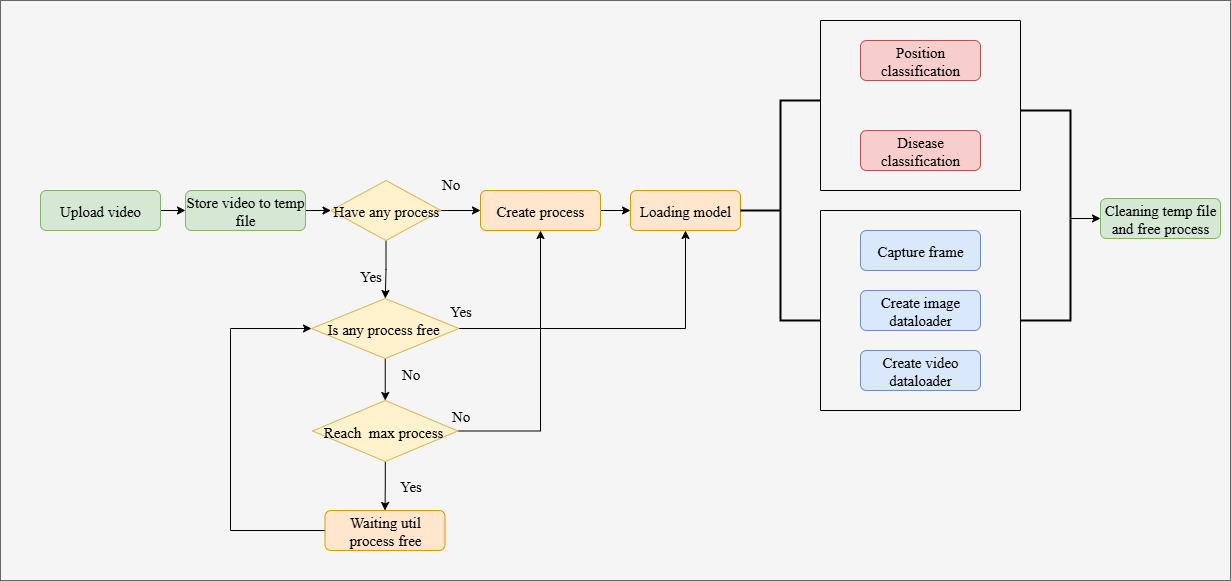

The diagram above was exported from draw.io. Its source (the exported page's mxGraphModel, read from the mxfile embedded in the PNG):
<mxGraphModel dx="1042" dy="1795" grid="1" gridSize="10" guides="1" tooltips="1" connect="1" arrows="1" fold="1" page="1" pageScale="1" pageWidth="827" pageHeight="1169" math="0" shadow="0">
  <root>
    <mxCell id="0" />
    <mxCell id="1" parent="0" />
    <mxCell id="jcud7Fj8KIMQHrQNHZbz-67" value="" style="rounded=0;whiteSpace=wrap;html=1;fillColor=#f5f5f5;fontColor=#333333;strokeColor=#666666;fontFamily=Times New Roman;fontSize=15;" parent="1" vertex="1">
      <mxGeometry x="50" y="-110" width="1230" height="580" as="geometry" />
    </mxCell>
    <mxCell id="jcud7Fj8KIMQHrQNHZbz-4" value="" style="edgeStyle=orthogonalEdgeStyle;rounded=0;orthogonalLoop=1;jettySize=auto;html=1;fontFamily=Times New Roman;fontSize=15;" parent="1" source="jcud7Fj8KIMQHrQNHZbz-1" target="jcud7Fj8KIMQHrQNHZbz-3" edge="1">
      <mxGeometry relative="1" as="geometry" />
    </mxCell>
    <mxCell id="jcud7Fj8KIMQHrQNHZbz-1" value="Upload video" style="rounded=1;whiteSpace=wrap;html=1;fillColor=#d5e8d4;strokeColor=#82b366;fontFamily=Times New Roman;fontSize=15;" parent="1" vertex="1">
      <mxGeometry x="90" y="80" width="120" height="40" as="geometry" />
    </mxCell>
    <mxCell id="jcud7Fj8KIMQHrQNHZbz-7" value="" style="edgeStyle=orthogonalEdgeStyle;rounded=0;orthogonalLoop=1;jettySize=auto;html=1;fontFamily=Times New Roman;fontSize=15;" parent="1" source="jcud7Fj8KIMQHrQNHZbz-3" target="jcud7Fj8KIMQHrQNHZbz-6" edge="1">
      <mxGeometry relative="1" as="geometry" />
    </mxCell>
    <mxCell id="jcud7Fj8KIMQHrQNHZbz-3" value="Store video to temp file" style="rounded=1;whiteSpace=wrap;html=1;fillColor=#d5e8d4;strokeColor=#82b366;fontFamily=Times New Roman;fontSize=15;" parent="1" vertex="1">
      <mxGeometry x="235" y="80" width="120" height="40" as="geometry" />
    </mxCell>
    <mxCell id="jcud7Fj8KIMQHrQNHZbz-14" style="edgeStyle=orthogonalEdgeStyle;rounded=0;orthogonalLoop=1;jettySize=auto;html=1;exitX=1;exitY=0.5;exitDx=0;exitDy=0;entryX=0;entryY=0.5;entryDx=0;entryDy=0;fontFamily=Times New Roman;fontSize=15;" parent="1" source="jcud7Fj8KIMQHrQNHZbz-6" target="jcud7Fj8KIMQHrQNHZbz-13" edge="1">
      <mxGeometry relative="1" as="geometry" />
    </mxCell>
    <mxCell id="jcud7Fj8KIMQHrQNHZbz-16" style="edgeStyle=orthogonalEdgeStyle;rounded=0;orthogonalLoop=1;jettySize=auto;html=1;fontFamily=Times New Roman;fontSize=15;" parent="1" source="jcud7Fj8KIMQHrQNHZbz-6" target="jcud7Fj8KIMQHrQNHZbz-9" edge="1">
      <mxGeometry relative="1" as="geometry" />
    </mxCell>
    <mxCell id="jcud7Fj8KIMQHrQNHZbz-6" value="Have any process" style="rhombus;whiteSpace=wrap;html=1;fillColor=#fff2cc;strokeColor=#d6b656;fontFamily=Times New Roman;fontSize=15;" parent="1" vertex="1">
      <mxGeometry x="380.5" y="70" width="110" height="60" as="geometry" />
    </mxCell>
    <mxCell id="jcud7Fj8KIMQHrQNHZbz-20" value="" style="edgeStyle=orthogonalEdgeStyle;rounded=0;orthogonalLoop=1;jettySize=auto;html=1;fontFamily=Times New Roman;fontSize=15;" parent="1" source="jcud7Fj8KIMQHrQNHZbz-9" target="jcud7Fj8KIMQHrQNHZbz-18" edge="1">
      <mxGeometry relative="1" as="geometry" />
    </mxCell>
    <mxCell id="jcud7Fj8KIMQHrQNHZbz-29" style="edgeStyle=orthogonalEdgeStyle;rounded=0;orthogonalLoop=1;jettySize=auto;html=1;entryX=0.5;entryY=1;entryDx=0;entryDy=0;fontFamily=Times New Roman;fontSize=15;" parent="1" source="jcud7Fj8KIMQHrQNHZbz-9" target="jcud7Fj8KIMQHrQNHZbz-27" edge="1">
      <mxGeometry relative="1" as="geometry" />
    </mxCell>
    <mxCell id="jcud7Fj8KIMQHrQNHZbz-9" value="Is any process free&amp;nbsp;" style="rhombus;whiteSpace=wrap;html=1;fillColor=#fff2cc;strokeColor=#d6b656;fontFamily=Times New Roman;fontSize=15;" parent="1" vertex="1">
      <mxGeometry x="361" y="188" width="147.5" height="60" as="geometry" />
    </mxCell>
    <mxCell id="jcud7Fj8KIMQHrQNHZbz-11" value="Yes" style="text;html=1;align=center;verticalAlign=middle;resizable=0;points=[];autosize=1;strokeColor=none;fillColor=none;fontFamily=Times New Roman;fontSize=15;" parent="1" vertex="1">
      <mxGeometry x="395" y="150" width="50" height="30" as="geometry" />
    </mxCell>
    <mxCell id="jcud7Fj8KIMQHrQNHZbz-28" value="" style="edgeStyle=orthogonalEdgeStyle;rounded=0;orthogonalLoop=1;jettySize=auto;html=1;fontFamily=Times New Roman;fontSize=15;" parent="1" source="jcud7Fj8KIMQHrQNHZbz-13" target="jcud7Fj8KIMQHrQNHZbz-27" edge="1">
      <mxGeometry relative="1" as="geometry" />
    </mxCell>
    <mxCell id="jcud7Fj8KIMQHrQNHZbz-13" value="Create process" style="rounded=1;whiteSpace=wrap;html=1;fillColor=#ffe6cc;strokeColor=#d79b00;fontFamily=Times New Roman;fontSize=15;" parent="1" vertex="1">
      <mxGeometry x="530" y="80" width="120" height="40" as="geometry" />
    </mxCell>
    <mxCell id="jcud7Fj8KIMQHrQNHZbz-15" value="No" style="text;html=1;align=center;verticalAlign=middle;resizable=0;points=[];autosize=1;strokeColor=none;fillColor=none;fontFamily=Times New Roman;fontSize=15;" parent="1" vertex="1">
      <mxGeometry x="480" y="58" width="40" height="30" as="geometry" />
    </mxCell>
    <mxCell id="jcud7Fj8KIMQHrQNHZbz-24" value="" style="edgeStyle=orthogonalEdgeStyle;rounded=0;orthogonalLoop=1;jettySize=auto;html=1;fontFamily=Times New Roman;fontSize=15;" parent="1" source="jcud7Fj8KIMQHrQNHZbz-18" target="jcud7Fj8KIMQHrQNHZbz-23" edge="1">
      <mxGeometry relative="1" as="geometry" />
    </mxCell>
    <mxCell id="jcud7Fj8KIMQHrQNHZbz-32" style="edgeStyle=orthogonalEdgeStyle;rounded=0;orthogonalLoop=1;jettySize=auto;html=1;exitX=1;exitY=0.5;exitDx=0;exitDy=0;entryX=0.5;entryY=1;entryDx=0;entryDy=0;fontFamily=Times New Roman;fontSize=15;" parent="1" source="jcud7Fj8KIMQHrQNHZbz-18" target="jcud7Fj8KIMQHrQNHZbz-13" edge="1">
      <mxGeometry relative="1" as="geometry" />
    </mxCell>
    <mxCell id="jcud7Fj8KIMQHrQNHZbz-18" value="Reach&amp;nbsp; max process&amp;nbsp;" style="rhombus;whiteSpace=wrap;html=1;fillColor=#fff2cc;strokeColor=#d6b656;fontFamily=Times New Roman;fontSize=15;" parent="1" vertex="1">
      <mxGeometry x="362" y="290" width="145.5" height="61" as="geometry" />
    </mxCell>
    <mxCell id="jcud7Fj8KIMQHrQNHZbz-34" style="edgeStyle=orthogonalEdgeStyle;rounded=0;orthogonalLoop=1;jettySize=auto;html=1;exitX=0;exitY=0.5;exitDx=0;exitDy=0;entryX=0;entryY=0.5;entryDx=0;entryDy=0;fontFamily=Times New Roman;fontSize=15;" parent="1" source="jcud7Fj8KIMQHrQNHZbz-23" target="jcud7Fj8KIMQHrQNHZbz-9" edge="1">
      <mxGeometry relative="1" as="geometry">
        <Array as="points">
          <mxPoint x="280" y="420" />
          <mxPoint x="280" y="218" />
        </Array>
      </mxGeometry>
    </mxCell>
    <mxCell id="jcud7Fj8KIMQHrQNHZbz-23" value="Waiting util process free" style="rounded=1;whiteSpace=wrap;html=1;fillColor=#ffe6cc;strokeColor=#d79b00;fontFamily=Times New Roman;fontSize=15;" parent="1" vertex="1">
      <mxGeometry x="374.5" y="400" width="120" height="40" as="geometry" />
    </mxCell>
    <mxCell id="jcud7Fj8KIMQHrQNHZbz-27" value="Loading model" style="rounded=1;whiteSpace=wrap;html=1;fillColor=#ffe6cc;strokeColor=#d79b00;fontFamily=Times New Roman;fontSize=15;" parent="1" vertex="1">
      <mxGeometry x="680" y="80" width="110" height="40" as="geometry" />
    </mxCell>
    <mxCell id="jcud7Fj8KIMQHrQNHZbz-30" value="Yes" style="text;html=1;align=center;verticalAlign=middle;resizable=0;points=[];autosize=1;strokeColor=none;fillColor=none;fontFamily=Times New Roman;fontSize=15;" parent="1" vertex="1">
      <mxGeometry x="485" y="185" width="50" height="30" as="geometry" />
    </mxCell>
    <mxCell id="jcud7Fj8KIMQHrQNHZbz-31" value="No" style="text;html=1;align=center;verticalAlign=middle;resizable=0;points=[];autosize=1;strokeColor=none;fillColor=none;fontFamily=Times New Roman;fontSize=15;" parent="1" vertex="1">
      <mxGeometry x="440" y="248" width="40" height="30" as="geometry" />
    </mxCell>
    <mxCell id="jcud7Fj8KIMQHrQNHZbz-33" value="No" style="text;html=1;align=center;verticalAlign=middle;resizable=0;points=[];autosize=1;strokeColor=none;fillColor=none;fontFamily=Times New Roman;fontSize=15;" parent="1" vertex="1">
      <mxGeometry x="490" y="290" width="40" height="30" as="geometry" />
    </mxCell>
    <mxCell id="jcud7Fj8KIMQHrQNHZbz-35" value="Yes" style="text;html=1;align=center;verticalAlign=middle;resizable=0;points=[];autosize=1;strokeColor=none;fillColor=none;fontFamily=Times New Roman;fontSize=15;" parent="1" vertex="1">
      <mxGeometry x="435" y="360" width="50" height="30" as="geometry" />
    </mxCell>
    <mxCell id="jcud7Fj8KIMQHrQNHZbz-37" value="" style="swimlane;startSize=0;fontFamily=Times New Roman;fontSize=15;" parent="1" vertex="1">
      <mxGeometry x="870" y="100" width="200" height="200" as="geometry" />
    </mxCell>
    <mxCell id="jcud7Fj8KIMQHrQNHZbz-36" value="Capture frame" style="rounded=1;whiteSpace=wrap;html=1;fillColor=#dae8fc;strokeColor=#6c8ebf;fontFamily=Times New Roman;fontSize=15;" parent="jcud7Fj8KIMQHrQNHZbz-37" vertex="1">
      <mxGeometry x="40" y="20" width="120" height="40" as="geometry" />
    </mxCell>
    <mxCell id="jcud7Fj8KIMQHrQNHZbz-40" value="Create image dataloader" style="rounded=1;whiteSpace=wrap;html=1;fillColor=#dae8fc;strokeColor=#6c8ebf;fontFamily=Times New Roman;fontSize=15;" parent="jcud7Fj8KIMQHrQNHZbz-37" vertex="1">
      <mxGeometry x="40" y="80" width="120" height="40" as="geometry" />
    </mxCell>
    <mxCell id="jcud7Fj8KIMQHrQNHZbz-47" value="Create video dataloader" style="rounded=1;whiteSpace=wrap;html=1;fillColor=#dae8fc;strokeColor=#6c8ebf;fontFamily=Times New Roman;fontSize=15;" parent="jcud7Fj8KIMQHrQNHZbz-37" vertex="1">
      <mxGeometry x="40" y="140" width="120" height="40" as="geometry" />
    </mxCell>
    <mxCell id="jcud7Fj8KIMQHrQNHZbz-43" value="" style="swimlane;startSize=0;fontFamily=Times New Roman;fontSize=15;" parent="1" vertex="1">
      <mxGeometry x="870" y="-90" width="200" height="170" as="geometry" />
    </mxCell>
    <mxCell id="jcud7Fj8KIMQHrQNHZbz-44" value="Position classification" style="rounded=1;whiteSpace=wrap;html=1;fillColor=#f8cecc;strokeColor=#b85450;fontFamily=Times New Roman;fontSize=15;" parent="jcud7Fj8KIMQHrQNHZbz-43" vertex="1">
      <mxGeometry x="40" y="20" width="120" height="40" as="geometry" />
    </mxCell>
    <mxCell id="jcud7Fj8KIMQHrQNHZbz-45" value="Disease classification" style="rounded=1;whiteSpace=wrap;html=1;fillColor=#f8cecc;strokeColor=#b85450;fontFamily=Times New Roman;fontSize=15;" parent="jcud7Fj8KIMQHrQNHZbz-43" vertex="1">
      <mxGeometry x="40" y="110" width="120" height="40" as="geometry" />
    </mxCell>
    <mxCell id="jcud7Fj8KIMQHrQNHZbz-60" value="Cleaning temp file and free process" style="rounded=1;whiteSpace=wrap;html=1;fillColor=#d5e8d4;strokeColor=#82b366;fontFamily=Times New Roman;fontSize=15;" parent="1" vertex="1">
      <mxGeometry x="1150" y="88" width="120" height="40" as="geometry" />
    </mxCell>
    <mxCell id="jcud7Fj8KIMQHrQNHZbz-65" value="" style="endArrow=classic;html=1;rounded=0;entryX=0;entryY=0.5;entryDx=0;entryDy=0;fontFamily=Times New Roman;fontSize=15;" parent="1" target="jcud7Fj8KIMQHrQNHZbz-60" edge="1">
      <mxGeometry width="50" height="50" relative="1" as="geometry">
        <mxPoint x="1120" y="108" as="sourcePoint" />
        <mxPoint x="910" y="180" as="targetPoint" />
      </mxGeometry>
    </mxCell>
    <mxCell id="N1Nt3OGq7Hm-gNwkwt4Y-1" value="" style="strokeWidth=2;html=1;shape=mxgraph.flowchart.annotation_2;align=left;labelPosition=right;pointerEvents=1;fontFamily=Times New Roman;fontSize=15;" vertex="1" parent="1">
      <mxGeometry x="790" y="-10" width="80" height="220" as="geometry" />
    </mxCell>
    <mxCell id="N1Nt3OGq7Hm-gNwkwt4Y-3" value="" style="strokeWidth=2;html=1;shape=mxgraph.flowchart.annotation_1;align=left;pointerEvents=1;rotation=-180;fontFamily=Times New Roman;fontSize=15;" vertex="1" parent="1">
      <mxGeometry x="1070" width="50" height="210" as="geometry" />
    </mxCell>
  </root>
</mxGraphModel>